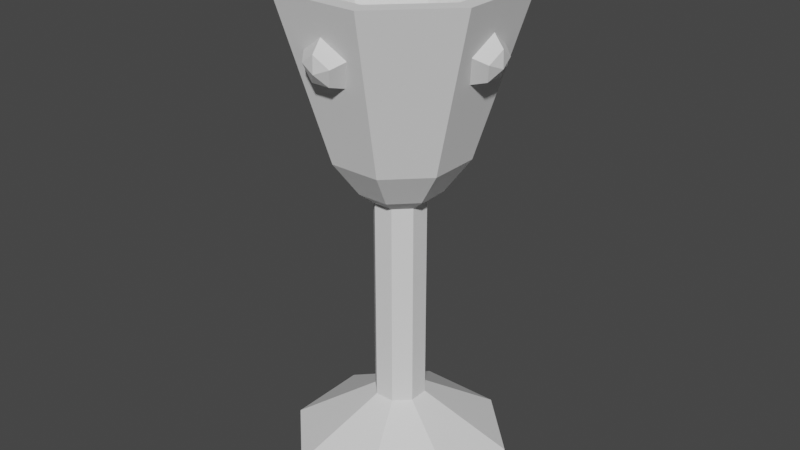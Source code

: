 # Source: goblet3.blend  (saved by Blender 3.6.13; exported with 4.5.12 LTS)
import bpy
from mathutils import Matrix  # noqa: F401  (used for matrix-valued properties, if any)

bpy.ops.wm.read_factory_settings(use_empty=True)
scene = bpy.context.scene
scene.name = 'Scene'

# ---- collections
col_collection = bpy.data.collections.new('Collection'); scene.collection.children.link(col_collection)

# ---- world
world_world = bpy.data.worlds.new('World'); scene.world = world_world
world_world.use_nodes = True; world_world.node_tree.nodes.clear()
_N = world_world.node_tree.nodes; _L = world_world.node_tree.links
n0 = _N.new('ShaderNodeOutputWorld'); n0.name = 'World Output'; n0.location = (300, 300)
n1 = _N.new('ShaderNodeBackground'); n1.name = 'Background'; n1.location = (10, 300)
n1.inputs[0].default_value = (0.05088, 0.05088, 0.05088, 1.0)
_L.new(n1.outputs[0], n0.inputs[0])
n0.is_active_output = True
world_world.color = (0.05088, 0.05088, 0.05088)
world_world.use_sun_shadow = False
world_world.sun_shadow_jitter_overblur = 0.0

# ---- meshes
me_cylinder = bpy.data.meshes.new('Cylinder')
me_cylinder.from_pydata([(0.0, 0.5773, -1.0), (0.0, 0.493, -0.854), (0.0, 1.0, 1.0), (0.0, 0.854, 0.854), (0.4082, 0.4082, -1.0), (0.3486, 0.3486, -0.854), (0.7071, 0.7071, 1.0), (0.6039, 0.6039, 0.854), (0.5773, 0.0, -1.0), (0.493, 0.0, -0.854), (1.0, 0.0, 1.0), (0.854, 0.0, 0.854), (0.4082, -0.4082, -1.0), (0.3486, -0.3486, -0.854), (0.7071, -0.7071, 1.0), (0.6039, -0.6039, 0.854), (0.0, -0.493, -0.854), (0.0, -0.5773, -1.0), (0.0, -1.0, 1.0), (0.0, -0.854, 0.854), (-0.4082, -0.4082, -1.0), (-0.3486, -0.3486, -0.854), (-0.7071, -0.7071, 1.0), (-0.6039, -0.6039, 0.854), (-0.5773, 0.0, -1.0), (-0.493, 0.0, -0.854), (-1.0, 0.0, 1.0), (-0.854, 0.0, 0.854), (-0.3486, 0.3486, -0.854), (-0.4082, 0.4082, -1.0), (-0.6039, 0.6039, 0.854), (-0.7071, 0.7071, 1.0), (0.0, 0.3574, -1.435), (0.0, 0.3052, -1.225), (0.2527, 0.2527, -1.435), (0.3574, 0.0, -1.435), (0.3052, 0.0, -1.225), (0.2527, -0.2527, -1.435), (0.0, -0.3052, -1.225), (0.0, -0.3574, -1.435), (-0.2527, -0.2527, -1.435), (-0.3052, 0.0, -1.225), (-0.3574, 0.0, -1.435), (-0.2527, 0.2527, -1.435), (1.01e-09, 0.2242, -1.586), (8.622e-10, 0.1914, -1.354), (0.1585, 0.1585, -1.586), (0.1354, 0.1354, -1.354), (0.2242, 1.01e-09, -1.586), (0.1914, 8.622e-10, -1.354), (0.1354, -0.1354, -1.354), (0.1585, -0.1585, -1.586), (1.01e-09, -0.2242, -1.586), (8.622e-10, -0.1914, -1.354), (-0.1585, -0.1585, -1.586), (-0.1354, -0.1354, -1.354), (-0.2242, 1.01e-09, -1.586), (-0.1914, 8.622e-10, -1.354), (-0.1585, 0.1585, -1.586), (-0.1354, 0.1354, -1.354), (1.01e-09, 0.2242, -4.207), (0.1585, 0.1585, -4.207), (0.2242, 1.01e-09, -4.207), (0.1585, -0.1585, -4.207), (1.01e-09, -0.2242, -4.207), (-0.1585, -0.1585, -4.207), (-0.2242, 1.01e-09, -4.207), (-0.1585, 0.1585, -4.207), (-1.013e-10, 0.9474, -4.879), (0.6699, 0.6699, -4.879), (0.9474, 4.267e-09, -4.879), (0.6699, -0.6699, -4.879), (-1.013e-10, -0.9474, -4.879), (-0.6699, -0.6699, -4.879), (-0.9474, 4.267e-09, -4.879), (-0.6699, 0.6699, -4.879), (0.6039, 0.6039, 1.0), (-0.6039, 0.6039, 1.0), (-0.6039, -0.6039, 1.0), (0.6039, -0.6039, 1.0), (-0.854, 0.0, 1.0), (0.854, 0.0, 1.0), (0.0, 0.854, 1.0), (0.0, -0.854, 1.0)], [], [(0, 2, 6, 4), (4, 6, 10, 8), (8, 10, 14, 12), (12, 14, 18, 17), (17, 18, 22, 20), (20, 22, 26, 24), (82, 2, 31, 26, 22, 18, 83, 78, 80, 77), (83, 18, 14, 10, 6, 2, 82, 76, 81, 79), (24, 26, 31, 29), (29, 31, 2, 0), (12, 17, 39, 37), (35, 37, 51, 48), (24, 29, 43, 42), (4, 8, 35, 34), (17, 20, 40, 39), (29, 0, 32, 43), (0, 4, 34, 32), (8, 12, 37, 35), (20, 24, 42, 40), (56, 58, 67, 66), (32, 34, 46, 44), (43, 32, 44, 58), (40, 42, 56, 54), (37, 39, 52, 51), (34, 35, 48, 46), (42, 43, 58, 56), (39, 40, 54, 52), (63, 64, 72, 71), (52, 54, 65, 64), (48, 51, 63, 62), (44, 46, 61, 60), (58, 44, 60, 67), (54, 56, 66, 65), (51, 52, 64, 63), (46, 48, 62, 61), (75, 68, 69, 70, 71, 72, 73, 74), (61, 62, 70, 69), (66, 67, 75, 74), (64, 65, 73, 72), (62, 63, 71, 70), (60, 61, 69, 68), (67, 60, 68, 75), (65, 66, 74, 73), (3, 1, 5, 7), (11, 7, 5, 9), (15, 11, 9, 13), (19, 15, 13, 16), (23, 19, 16, 21), (23, 21, 25, 27), (15, 19, 83, 79), (27, 25, 28, 30), (28, 1, 3, 30), (16, 13, 9, 36, 49, 50, 53, 38), (9, 5, 1, 33, 45, 47, 49, 36), (21, 16, 38, 53, 55, 57, 41, 25), (50, 49, 47, 45, 59, 57, 55, 53), (80, 27, 30, 77), (7, 11, 81, 76), (19, 23, 78, 83), (77, 30, 3, 82), (82, 3, 7, 76), (11, 15, 79, 81), (78, 23, 27, 80), (25, 41, 57, 59, 45, 33, 1, 28)])
me_cylinder.polygons.foreach_set('material_index', [0, 0, 0, 0, 0, 0, 0, 0, 0, 0, 0, 0, 0, 0, 0, 0, 0, 0, 0, 0, 0, 0, 0, 0, 0, 0, 0, 0, 0, 0, 0, 0, 0, 0, 0, 0, 0, 0, 0, 0, 0, 0, 0, 11880, 11880, 11880, 11880, 11880, 11880, 11880, 11880, 11880, 11880, 11880, 11880, 11880, 11880, 11880, 11880, 11880, 11880, 11880, 11880, 11880])
_uv = me_cylinder.uv_layers.new(name='UVMap')
_uv.uv.foreach_set('vector', [1.0, 0.5, 1.0, 1.0, 0.875, 1.0, 0.875, 0.5, 0.875, 0.5, 0.875, 1.0, 0.75, 1.0, 0.75, 0.5, 0.75, 0.5, 0.75, 1.0, 0.625, 1.0, 0.625, 0.5, 0.625, 0.5, 0.625, 1.0, 0.5, 1.0, 0.5, 0.5, 0.5, 0.5, 0.5, 1.0, 0.375, 1.0, 0.375, 0.5, 0.375, 0.5, 0.375, 1.0, 0.25, 1.0, 0.25, 0.5, 0.25, 0.455, 0.25, 0.49, 0.08029, 0.4197, 0.01, 0.25, 0.08029, 0.08029, 0.25, 0.01, 0.25, 0.04505, 0.1051, 0.1051, 0.04505, 0.25, 0.1051, 0.3949, 0.25, 0.04505, 0.25, 0.01, 0.4197, 0.08029, 0.49, 0.25, 0.4197, 0.4197, 0.25, 0.49, 0.25, 0.455, 0.3949, 0.3949, 0.455, 0.25, 0.3949, 0.1051, 0.25, 0.5, 0.25, 1.0, 0.125, 1.0, 0.125, 0.5, 0.125, 0.5, 0.125, 1.0, 0.0, 1.0, 0.0, 0.5, 0.625, 0.5, 0.5, 0.5, 0.5, 0.5, 0.625, 0.5, 0.75, 0.5, 0.625, 0.5, 0.625, 0.5, 0.75, 0.5, 0.25, 0.5, 0.125, 0.5, 0.125, 0.5, 0.25, 0.5, 0.875, 0.5, 0.75, 0.5, 0.75, 0.5, 0.875, 0.5, 0.5, 0.5, 0.375, 0.5, 0.375, 0.5, 0.5, 0.5, 0.125, 0.5, 0.0, 0.5, 0.0, 0.5, 0.125, 0.5, 1.0, 0.5, 0.875, 0.5, 0.875, 0.5, 1.0, 0.5, 0.75, 0.5, 0.625, 0.5, 0.625, 0.5, 0.75, 0.5, 0.375, 0.5, 0.25, 0.5, 0.25, 0.5, 0.375, 0.5, 0.25, 0.5, 0.125, 0.5, 0.125, 0.5, 0.25, 0.5, 1.0, 0.5, 0.875, 0.5, 0.875, 0.5, 1.0, 0.5, 0.125, 0.5, 0.0, 0.5, 0.0, 0.5, 0.125, 0.5, 0.375, 0.5, 0.25, 0.5, 0.25, 0.5, 0.375, 0.5, 0.625, 0.5, 0.5, 0.5, 0.5, 0.5, 0.625, 0.5, 0.875, 0.5, 0.75, 0.5, 0.75, 0.5, 0.875, 0.5, 0.25, 0.5, 0.125, 0.5, 0.125, 0.5, 0.25, 0.5, 0.5, 0.5, 0.375, 0.5, 0.375, 0.5, 0.5, 0.5, 0.625, 0.5, 0.5, 0.5, 0.5, 0.5, 0.625, 0.5, 0.5, 0.5, 0.375, 0.5, 0.375, 0.5, 0.5, 0.5, 0.75, 0.5, 0.625, 0.5, 0.625, 0.5, 0.75, 0.5, 1.0, 0.5, 0.875, 0.5, 0.875, 0.5, 1.0, 0.5, 0.125, 0.5, 0.0, 0.5, 0.0, 0.5, 0.125, 0.5, 0.375, 0.5, 0.25, 0.5, 0.25, 0.5, 0.375, 0.5, 0.625, 0.5, 0.5, 0.5, 0.5, 0.5, 0.625, 0.5, 0.875, 0.5, 0.75, 0.5, 0.75, 0.5, 0.875, 0.5, 0.5803, 0.4197, 0.75, 0.49, 0.9197, 0.4197, 0.99, 0.25, 0.9197, 0.08029, 0.75, 0.01, 0.5803, 0.08029, 0.51, 0.25, 0.875, 0.5, 0.75, 0.5, 0.75, 0.5, 0.875, 0.5, 0.25, 0.5, 0.125, 0.5, 0.125, 0.5, 0.25, 0.5, 0.5, 0.5, 0.375, 0.5, 0.375, 0.5, 0.5, 0.5, 0.75, 0.5, 0.625, 0.5, 0.625, 0.5, 0.75, 0.5, 1.0, 0.5, 0.875, 0.5, 0.875, 0.5, 1.0, 0.5, 0.125, 0.5, 0.0, 0.5, 0.0, 0.5, 0.125, 0.5, 0.375, 0.5, 0.25, 0.5, 0.25, 0.5, 0.375, 0.5, 1.0, 1.0, 1.0, 0.5, 0.875, 0.5, 0.875, 1.0, 0.75, 1.0, 0.875, 1.0, 0.875, 0.5, 0.75, 0.5, 0.625, 1.0, 0.75, 1.0, 0.75, 0.5, 0.625, 0.5, 0.5, 1.0, 0.625, 1.0, 0.625, 0.5, 0.5, 0.5, 0.375, 1.0, 0.5, 1.0, 0.5, 0.5, 0.375, 0.5, 0.375, 1.0, 0.375, 0.5, 0.25, 0.5, 0.25, 1.0, 0.625, 1.0, 0.5, 1.0, 0.5, 1.0, 0.625, 1.0, 0.25, 1.0, 0.25, 0.5, 0.125, 0.5, 0.125, 1.0, 0.125, 0.5, 0.0, 0.5, 0.0, 1.0, 0.125, 1.0, 0.5, 0.5, 0.625, 0.5, 0.75, 0.5, 0.75, 0.5, 0.75, 0.5, 0.625, 0.5, 0.5, 0.5, 0.5, 0.5, 0.75, 0.5, 0.875, 0.5, 1.0, 0.5, 1.0, 0.5, 1.0, 0.5, 0.875, 0.5, 0.75, 0.5, 0.75, 0.5, 0.375, 0.5, 0.5, 0.5, 0.5, 0.5, 0.5, 0.5, 0.375, 0.5, 0.25, 0.5, 0.25, 0.5, 0.25, 0.5, 0.625, 0.5, 0.75, 0.5, 0.875, 0.5, 1.0, 0.5, 0.125, 0.5, 0.25, 0.5, 0.375, 0.5, 0.5, 0.5, 0.25, 1.0, 0.25, 1.0, 0.125, 1.0, 0.125, 1.0, 0.875, 1.0, 0.75, 1.0, 0.75, 1.0, 0.875, 1.0, 0.5, 1.0, 0.375, 1.0, 0.375, 1.0, 0.5, 1.0, 0.125, 1.0, 0.125, 1.0, 0.0, 1.0, 0.0, 1.0, 1.0, 1.0, 1.0, 1.0, 0.875, 1.0, 0.875, 1.0, 0.75, 1.0, 0.625, 1.0, 0.625, 1.0, 0.75, 1.0, 0.375, 1.0, 0.375, 1.0, 0.25, 1.0, 0.25, 1.0, 0.25, 0.5, 0.25, 0.5, 0.25, 0.5, 0.125, 0.5, 0.0, 0.5, 0.0, 0.5, 0.0, 0.5, 0.125, 0.5])
me_cylinder.update()
me_sphere_001 = bpy.data.meshes.new('Sphere.001')
me_sphere_001.from_pydata([(0.0, 0.5878, 0.809), (0.0, 0.9511, 0.309), (0.559, 0.1816, 0.809), (0.9045, 0.2939, 0.309), (0.3455, -0.4755, 0.809), (0.559, -0.7694, 0.309), (0.0, 0.0, 1.0), (-0.3455, -0.4755, 0.809), (-0.559, -0.7694, 0.309), (-0.559, 0.1816, 0.809), (-0.9045, 0.2939, 0.309)], [], [(1, 0, 2, 3), (0, 6, 2), (2, 6, 4), (3, 2, 4, 5), (4, 6, 7), (1, 3, 5, 8, 10), (5, 4, 7, 8), (7, 6, 9), (8, 7, 9, 10), (9, 6, 0), (10, 9, 0, 1)])
_uv = me_sphere_001.uv_layers.new(name='UVMap')
_uv.uv.foreach_set('vector', [0.6, 0.6, 0.6, 0.8, 0.4, 0.8, 0.4, 0.6, 0.6, 0.8, 0.5, 1.0, 0.4, 0.8, 0.4, 0.8, 0.3, 1.0, 0.2, 0.8, 0.4, 0.6, 0.4, 0.8, 0.2, 0.8, 0.2, 0.6, 0.2, 0.8, 0.1, 1.0, 0.0, 0.8, 0.6, 0.6, 0.4, 0.6, 0.2, 0.6, 1.0, 0.6, 0.8, 0.6, 0.2, 0.6, 0.2, 0.8, 0.0, 0.8, 2.98e-08, 0.6, 1.0, 0.8, 0.9, 1.0, 0.8, 0.8, 1.0, 0.6, 1.0, 0.8, 0.8, 0.8, 0.8, 0.6, 0.8, 0.8, 0.7, 1.0, 0.6, 0.8, 0.8, 0.6, 0.8, 0.8, 0.6, 0.8, 0.6, 0.6])
me_sphere_001.update()
me_sphere_002 = bpy.data.meshes.new('Sphere.002')
me_sphere_002.from_pydata([(0.0, 0.5878, 0.809), (0.0, 0.9511, 0.309), (0.559, 0.1816, 0.809), (0.9045, 0.2939, 0.309), (0.3455, -0.4755, 0.809), (0.559, -0.7694, 0.309), (0.0, 0.0, 1.0), (-0.3455, -0.4755, 0.809), (-0.559, -0.7694, 0.309), (-0.559, 0.1816, 0.809), (-0.9045, 0.2939, 0.309)], [], [(1, 0, 2, 3), (0, 6, 2), (2, 6, 4), (3, 2, 4, 5), (4, 6, 7), (1, 3, 5, 8, 10), (5, 4, 7, 8), (7, 6, 9), (8, 7, 9, 10), (9, 6, 0), (10, 9, 0, 1)])
_uv = me_sphere_002.uv_layers.new(name='UVMap')
_uv.uv.foreach_set('vector', [0.6, 0.6, 0.6, 0.8, 0.4, 0.8, 0.4, 0.6, 0.6, 0.8, 0.5, 1.0, 0.4, 0.8, 0.4, 0.8, 0.3, 1.0, 0.2, 0.8, 0.4, 0.6, 0.4, 0.8, 0.2, 0.8, 0.2, 0.6, 0.2, 0.8, 0.1, 1.0, 0.0, 0.8, 0.6, 0.6, 0.4, 0.6, 0.2, 0.6, 1.0, 0.6, 0.8, 0.6, 0.2, 0.6, 0.2, 0.8, 0.0, 0.8, 2.98e-08, 0.6, 1.0, 0.8, 0.9, 1.0, 0.8, 0.8, 1.0, 0.6, 1.0, 0.8, 0.8, 0.8, 0.8, 0.6, 0.8, 0.8, 0.7, 1.0, 0.6, 0.8, 0.8, 0.6, 0.8, 0.8, 0.6, 0.8, 0.6, 0.6])
me_sphere_002.update()
me_sphere_003 = bpy.data.meshes.new('Sphere.003')
me_sphere_003.from_pydata([(0.0, 0.5878, 0.809), (0.0, 0.9511, 0.309), (0.559, 0.1816, 0.809), (0.9045, 0.2939, 0.309), (0.3455, -0.4755, 0.809), (0.559, -0.7694, 0.309), (0.0, 0.0, 1.0), (-0.3455, -0.4755, 0.809), (-0.559, -0.7694, 0.309), (-0.559, 0.1816, 0.809), (-0.9045, 0.2939, 0.309)], [], [(1, 0, 2, 3), (0, 6, 2), (2, 6, 4), (3, 2, 4, 5), (4, 6, 7), (1, 3, 5, 8, 10), (5, 4, 7, 8), (7, 6, 9), (8, 7, 9, 10), (9, 6, 0), (10, 9, 0, 1)])
_uv = me_sphere_003.uv_layers.new(name='UVMap')
_uv.uv.foreach_set('vector', [0.6, 0.6, 0.6, 0.8, 0.4, 0.8, 0.4, 0.6, 0.6, 0.8, 0.5, 1.0, 0.4, 0.8, 0.4, 0.8, 0.3, 1.0, 0.2, 0.8, 0.4, 0.6, 0.4, 0.8, 0.2, 0.8, 0.2, 0.6, 0.2, 0.8, 0.1, 1.0, 0.0, 0.8, 0.6, 0.6, 0.4, 0.6, 0.2, 0.6, 1.0, 0.6, 0.8, 0.6, 0.2, 0.6, 0.2, 0.8, 0.0, 0.8, 2.98e-08, 0.6, 1.0, 0.8, 0.9, 1.0, 0.8, 0.8, 1.0, 0.6, 1.0, 0.8, 0.8, 0.8, 0.8, 0.6, 0.8, 0.8, 0.7, 1.0, 0.6, 0.8, 0.8, 0.6, 0.8, 0.8, 0.6, 0.8, 0.6, 0.6])
me_sphere_003.update()
me_sphere_004 = bpy.data.meshes.new('Sphere.004')
me_sphere_004.from_pydata([(0.0, 0.5878, 0.809), (0.0, 0.9511, 0.309), (0.559, 0.1816, 0.809), (0.9045, 0.2939, 0.309), (0.3455, -0.4755, 0.809), (0.559, -0.7694, 0.309), (0.0, 0.0, 1.0), (-0.3455, -0.4755, 0.809), (-0.559, -0.7694, 0.309), (-0.559, 0.1816, 0.809), (-0.9045, 0.2939, 0.309)], [], [(1, 0, 2, 3), (0, 6, 2), (2, 6, 4), (3, 2, 4, 5), (4, 6, 7), (1, 3, 5, 8, 10), (5, 4, 7, 8), (7, 6, 9), (8, 7, 9, 10), (9, 6, 0), (10, 9, 0, 1)])
_uv = me_sphere_004.uv_layers.new(name='UVMap')
_uv.uv.foreach_set('vector', [0.6, 0.6, 0.6, 0.8, 0.4, 0.8, 0.4, 0.6, 0.6, 0.8, 0.5, 1.0, 0.4, 0.8, 0.4, 0.8, 0.3, 1.0, 0.2, 0.8, 0.4, 0.6, 0.4, 0.8, 0.2, 0.8, 0.2, 0.6, 0.2, 0.8, 0.1, 1.0, 0.0, 0.8, 0.6, 0.6, 0.4, 0.6, 0.2, 0.6, 1.0, 0.6, 0.8, 0.6, 0.2, 0.6, 0.2, 0.8, 0.0, 0.8, 2.98e-08, 0.6, 1.0, 0.8, 0.9, 1.0, 0.8, 0.8, 1.0, 0.6, 1.0, 0.8, 0.8, 0.8, 0.8, 0.6, 0.8, 0.8, 0.7, 1.0, 0.6, 0.8, 0.8, 0.6, 0.8, 0.8, 0.6, 0.8, 0.6, 0.6])
me_sphere_004.update()

# ---- objects
ob_cylinder = bpy.data.objects.new('Cylinder', me_cylinder)
ob_sphere = bpy.data.objects.new('Sphere', me_sphere_001)
ob_sphere_001 = bpy.data.objects.new('Sphere.001', me_sphere_002)
ob_sphere_002 = bpy.data.objects.new('Sphere.002', me_sphere_003)
ob_sphere_003 = bpy.data.objects.new('Sphere.003', me_sphere_004)

# ---- transforms, parenting, visibility, modifiers, constraints
ob_cylinder.location = (0.0, 0.0, 4.276)
ob_cylinder.rotation_euler = (0.0, -0.0, 0.3927)
ob_cylinder.scale = (1.376, 1.376, 0.9537)
ob_sphere.location = (0.0, -0.9792, 4.605)
ob_sphere.rotation_euler = (1.85, -0.0, 0.0)
ob_sphere.scale = (0.3189, 0.3189, 0.3189)
ob_sphere_001.location = (0.0, 0.9792, 4.605)
ob_sphere_001.rotation_euler = (1.85, -0.0, 3.142)
ob_sphere_001.scale = (0.3189, 0.3189, 0.3189)
ob_sphere_002.location = (-0.9792, 0.0, 4.605)
ob_sphere_002.rotation_euler = (1.85, -0.0, -1.571)
ob_sphere_002.scale = (0.3189, 0.3189, 0.3189)
ob_sphere_003.location = (0.9792, 0.0, 4.605)
ob_sphere_003.rotation_euler = (1.85, -0.0, 1.571)
ob_sphere_003.scale = (0.3189, 0.3189, 0.3189)

# ---- collection membership
col_collection.objects.link(ob_cylinder)
col_collection.objects.link(ob_sphere)
col_collection.objects.link(ob_sphere_001)
col_collection.objects.link(ob_sphere_002)
col_collection.objects.link(ob_sphere_003)

# ---- scene / render settings (as saved in the file)
scene.frame_start = 1; scene.frame_end = 250; scene.frame_set(1)
scene.render.engine = 'BLENDER_EEVEE_NEXT'
scene.cycles.sampling_pattern = 'TABULATED_SOBOL'
scene.view_settings.view_transform = 'Filmic'
bpy.context.view_layer.update()

# ---- added for rendering (the .blend has no active camera and no usable light): camera, sun
cam_auto = bpy.data.cameras.new('AutoCamera')
cam_auto.lens = 50.0
cam_auto.sensor_width = 36.0
cam_auto.clip_end = 1000.0
ob_auto_camera = bpy.data.objects.new('AutoCamera', cam_auto)
scene.collection.objects.link(ob_auto_camera)
ob_auto_camera.location = (7.00261, -8.40314, 8.02812)
ob_auto_camera.rotation_euler = (1.09748, -7.21219e-08, 0.694738)
scene.camera = ob_auto_camera
light_auto_sun = bpy.data.lights.new('AutoSun', 'SUN')
light_auto_sun.energy = 3.0
light_auto_sun.angle = 0.0523599
ob_auto_sun = bpy.data.objects.new('AutoSun', light_auto_sun)
scene.collection.objects.link(ob_auto_sun)
ob_auto_sun.rotation_euler = (0.872665, 0.174533, 0.523599)
bpy.context.view_layer.update()
